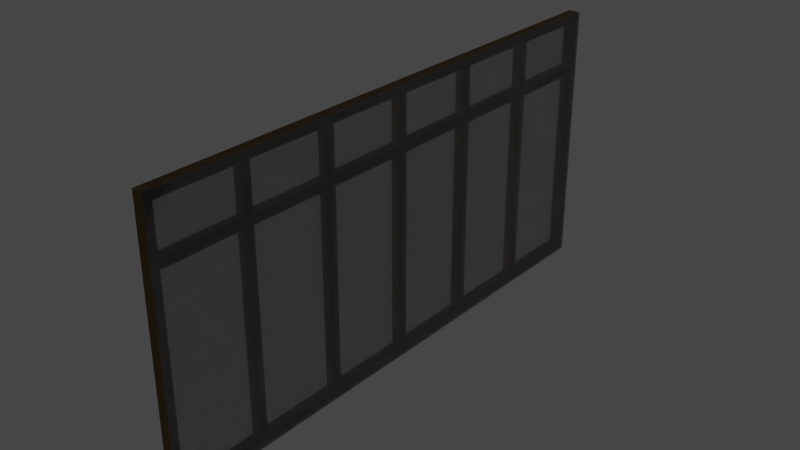 # Source: LongWindowGeneral_6LH_.blend  (saved by Blender 3.2.14; exported with 4.5.12 LTS)
import bpy
from mathutils import Matrix  # noqa: F401  (used for matrix-valued properties, if any)

bpy.ops.wm.read_factory_settings(use_empty=True)
scene = bpy.context.scene
scene.name = 'Scene'

# ---- collections
col_collection = bpy.data.collections.new('Collection'); scene.collection.children.link(col_collection)

# ---- materials (node trees are filled in below, after node groups)
mat_window_mat = bpy.data.materials.new('window mat')
mat_window_mat.use_transparent_shadow = False
mat_glass_mat = bpy.data.materials.new('glass mat')
mat_glass_mat.surface_render_method = 'BLENDED'
mat_glass_mat.blend_method = 'BLEND'

# ---- material node trees
mat_window_mat.use_nodes = True; mat_window_mat.node_tree.nodes.clear()
_N = mat_window_mat.node_tree.nodes; _L = mat_window_mat.node_tree.links
n0 = _N.new('ShaderNodeBsdfPrincipled'); n0.name = 'Principled BSDF'; n0.location = (10, 300)
n0.distribution = 'GGX'
n0.subsurface_method = 'RANDOM_WALK_SKIN'
n0.inputs[0].default_value = (0.0209, 0.01047, 0.0, 1.0)
n0.inputs[1].default_value = 0.5
n0.inputs[3].default_value = 1.45
n0.inputs[27].default_value = (0.0, 0.0, 0.0, 1.0)
n0.inputs[28].default_value = 1.0
n1 = _N.new('ShaderNodeOutputMaterial'); n1.name = 'Material Output'; n1.location = (300, 300)
_L.new(n0.outputs[0], n1.inputs[0])
n1.is_active_output = True
mat_glass_mat.use_nodes = True; mat_glass_mat.node_tree.nodes.clear()
_N = mat_glass_mat.node_tree.nodes; _L = mat_glass_mat.node_tree.links
n0 = _N.new('ShaderNodeBsdfPrincipled'); n0.name = 'Principled BSDF'; n0.location = (10, 300)
n0.distribution = 'GGX'
n0.subsurface_method = 'RANDOM_WALK_SKIN'
n0.inputs[0].default_value = (0.02217, 0.01938, 0.01681, 0.5)
n0.inputs[2].default_value = 0.0
n0.inputs[3].default_value = 1.45
n0.inputs[4].default_value = 0.5
n0.inputs[13].default_value = 1.0
n0.inputs[18].default_value = 1.0
n0.inputs[27].default_value = (0.0, 0.0, 0.0, 1.0)
n0.inputs[28].default_value = 1.0
n1 = _N.new('ShaderNodeOutputMaterial'); n1.name = 'Material Output'; n1.location = (300, 300)
_L.new(n0.outputs[0], n1.inputs[0])
n1.is_active_output = True

# ---- world
world_world = bpy.data.worlds.new('World'); scene.world = world_world
world_world.use_nodes = True; world_world.node_tree.nodes.clear()
_N = world_world.node_tree.nodes; _L = world_world.node_tree.links
n0 = _N.new('ShaderNodeOutputWorld'); n0.name = 'World Output'; n0.location = (300, 300)
n1 = _N.new('ShaderNodeBackground'); n1.name = 'Background'; n1.location = (10, 300)
n1.inputs[0].default_value = (0.05088, 0.05088, 0.05088, 1.0)
_L.new(n1.outputs[0], n0.inputs[0])
n0.is_active_output = True
world_world.color = (0.05088, 0.05088, 0.05088)
world_world.use_sun_shadow = False
world_world.sun_shadow_jitter_overblur = 0.0

# ---- meshes
me_cube = bpy.data.meshes.new('Cube')
me_cube.from_pydata([(-1.0, -1.0, -1.0), (1.39, 22.43, -58.49), (-1.0, -1.0, 1.0), (1.39, 22.43, 1.016), (-1.0, 1.0, -1.0), (1.39, -1.0, -58.49), (-1.0, 1.0, 1.0), (1.39, -1.0, 1.016), (1.0, -1.0, -1.0), (1.013, 22.43, -58.49), (1.0, -1.0, 1.0), (1.013, 22.43, 1.016), (1.013, -1.0, -58.49), (1.0, 1.0, -1.0), (1.0, 1.0, 1.0), (1.013, -1.0, 1.016), (-1.0, 21.44, 1.0), (-1.0, 21.44, -1.0), (1.0, 21.44, -1.0), (1.0, 21.44, 1.0), (-1.0, 23.38, 1.0), (-1.0, 23.38, -1.0), (1.0, 23.38, -1.0), (1.0, 23.38, 1.0), (-1.0, 43.85, 1.0), (-1.0, 43.85, -1.0), (1.0, 43.85, -1.0), (1.0, 43.85, 1.0), (-1.0, 45.81, 1.0), (-1.0, 45.81, -1.0), (1.0, 45.81, -1.0), (1.0, 45.81, 1.0), (-1.0, 66.3, 1.0), (-1.0, 66.3, -1.0), (1.0, 66.3, -1.0), (1.0, 66.3, 1.0), (-1.0, 68.25, 1.0), (-1.0, 68.25, -1.0), (1.0, 68.25, -1.0), (1.0, 68.25, 1.0), (-1.0, 88.73, 1.0), (-1.0, 88.73, -1.0), (1.0, 88.73, -1.0), (1.0, 88.73, 1.0), (-1.0, 90.69, 1.0), (-1.0, 90.69, -1.0), (1.0, 90.69, -1.0), (1.0, 90.69, 1.0), (-1.0, 111.2, 1.0), (-1.0, 111.2, -1.0), (1.0, 111.2, -1.0), (1.0, 111.2, 1.0), (-1.0, 113.1, 1.0), (-1.0, 113.1, -1.0), (1.0, 113.1, -1.0), (1.0, 113.1, 1.0), (-1.0, 133.6, 1.0), (-1.0, 133.6, -1.0), (1.0, 133.6, -1.0), (1.0, 133.6, 1.0), (-1.0, 135.6, 1.0), (-1.0, 135.6, -1.0), (1.0, 135.6, -1.0), (1.0, 135.6, 1.0), (-1.0, 1.0, -11.03), (-1.0, -1.0, -11.03), (1.0, 1.0, -11.03), (1.0, -1.0, -11.03), (1.0, 21.44, -11.03), (-1.0, 21.44, -11.03), (1.0, 23.38, -11.03), (-1.0, 23.38, -11.03), (1.0, 43.85, -11.03), (-1.0, 43.85, -11.03), (1.0, 45.81, -11.03), (-1.0, 45.81, -11.03), (1.0, 66.3, -11.03), (-1.0, 66.3, -11.03), (1.0, 68.25, -11.03), (-1.0, 68.25, -11.03), (1.0, 88.73, -11.03), (-1.0, 88.73, -11.03), (1.0, 90.69, -11.03), (-1.0, 90.69, -11.03), (1.0, 111.2, -11.03), (-1.0, 111.2, -11.03), (1.0, 113.1, -11.03), (-1.0, 113.1, -11.03), (1.0, 133.6, -11.03), (-1.0, 133.6, -11.03), (1.0, 135.6, -11.03), (-1.0, 135.6, -11.03), (-1.0, 1.0, -13.04), (-1.0, -1.0, -13.04), (1.0, 1.0, -13.04), (1.0, -1.0, -13.04), (1.0, 21.44, -13.04), (-1.0, 21.44, -13.04), (1.0, 23.38, -13.04), (-1.0, 23.38, -13.04), (1.0, 43.85, -13.04), (-1.0, 43.85, -13.04), (1.0, 45.81, -13.04), (-1.0, 45.81, -13.04), (1.0, 66.3, -13.04), (-1.0, 66.3, -13.04), (1.0, 68.25, -13.04), (-1.0, 68.25, -13.04), (1.0, 88.73, -13.04), (-1.0, 88.73, -13.04), (1.0, 90.69, -13.04), (-1.0, 90.69, -13.04), (1.0, 111.2, -13.04), (-1.0, 111.2, -13.04), (1.0, 113.1, -13.04), (-1.0, 113.1, -13.04), (1.0, 133.6, -13.04), (-1.0, 133.6, -13.04), (1.0, 135.6, -13.04), (-1.0, 135.6, -13.04), (-1.0, 1.0, -56.47), (-1.0, -1.0, -56.47), (1.0, 1.0, -56.47), (1.0, -1.0, -56.47), (1.0, 21.44, -56.47), (-1.0, 21.44, -56.47), (1.0, 23.38, -56.47), (-1.0, 23.38, -56.47), (1.0, 43.85, -56.47), (-1.0, 43.85, -56.47), (1.0, 45.81, -56.47), (-1.0, 45.81, -56.47), (1.0, 66.3, -56.47), (-1.0, 66.3, -56.47), (1.0, 68.25, -56.47), (-1.0, 68.25, -56.47), (1.0, 88.73, -56.47), (-1.0, 88.73, -56.47), (1.0, 90.69, -56.47), (-1.0, 90.69, -56.47), (1.0, 111.2, -56.47), (-1.0, 111.2, -56.47), (1.0, 113.1, -56.47), (-1.0, 113.1, -56.47), (1.0, 133.6, -56.47), (-1.0, 133.6, -56.47), (1.0, 135.6, -56.47), (-1.0, 135.6, -56.47), (-1.0, 1.0, -58.49), (-1.0, -1.0, -58.49), (1.0, 1.0, -58.49), (1.0, -1.0, -58.49), (1.0, 21.44, -58.49), (-1.0, 21.44, -58.49), (1.0, 23.38, -58.49), (-1.0, 23.38, -58.49), (1.0, 43.85, -58.49), (-1.0, 43.85, -58.49), (1.0, 45.81, -58.49), (-1.0, 45.81, -58.49), (1.0, 66.3, -58.49), (-1.0, 66.3, -58.49), (1.0, 68.25, -58.49), (-1.0, 68.25, -58.49), (1.0, 88.73, -58.49), (-1.0, 88.73, -58.49), (1.0, 90.69, -58.49), (-1.0, 90.69, -58.49), (1.0, 111.2, -58.49), (-1.0, 111.2, -58.49), (1.0, 113.1, -58.49), (-1.0, 113.1, -58.49), (1.0, 133.6, -58.49), (-1.0, 133.6, -58.49), (1.0, 135.6, -58.49), (-1.0, 135.6, -58.49), (1.39, 44.89, -58.49), (1.39, 44.89, 1.016), (1.013, 44.89, -58.49), (1.013, 44.89, 1.016), (1.39, 67.34, -58.49), (1.39, 67.34, 1.016), (1.013, 67.34, -58.49), (1.013, 67.34, 1.016), (1.39, 89.75, -58.49), (1.39, 89.75, 1.016), (1.013, 89.75, -58.49), (1.013, 89.75, 1.016), (1.39, 112.2, -58.49), (1.39, 112.2, 1.016), (1.013, 112.2, -58.49), (1.013, 112.2, 1.016), (1.39, 135.6, -58.49), (1.39, 135.6, 1.016), (1.013, 135.6, -58.49), (1.013, 135.6, 1.016)], [], [(0, 2, 6, 4), (6, 14, 19, 16), (13, 14, 10, 8), (8, 10, 2, 0), (17, 21, 71, 69), (14, 6, 2, 10), (16, 19, 23, 20), (4, 6, 16, 17), (14, 13, 18, 19), (13, 4, 17, 18), (23, 22, 26, 27), (17, 16, 20, 21), (19, 18, 22, 23), (58, 57, 89, 88), (24, 27, 31, 28), (22, 21, 25, 26), (20, 23, 27, 24), (21, 20, 24, 25), (31, 30, 34, 35), (25, 24, 28, 29), (27, 26, 30, 31), (32, 35, 39, 36), (30, 29, 33, 34), (28, 31, 35, 32), (29, 28, 32, 33), (39, 38, 42, 43), (33, 32, 36, 37), (35, 34, 38, 39), (57, 61, 91, 89), (29, 30, 74, 75), (38, 37, 41, 42), (36, 39, 43, 40), (37, 36, 40, 41), (44, 47, 51, 48), (40, 43, 47, 44), (41, 40, 44, 45), (43, 42, 46, 47), (51, 50, 54, 55), (45, 44, 48, 49), (47, 46, 50, 51), (46, 45, 49, 50), (55, 54, 58, 59), (8, 0, 65, 67), (48, 51, 55, 52), (49, 48, 52, 53), (56, 59, 63, 60), (54, 53, 57, 58), (52, 55, 59, 56), (53, 52, 56, 57), (57, 56, 60, 61), (59, 58, 62, 63), (50, 49, 85, 84), (49, 53, 87, 85), (71, 70, 98, 99), (81, 83, 111, 109), (68, 69, 97, 96), (83, 82, 110, 111), (67, 65, 93, 95), (80, 81, 109, 108), (37, 38, 78, 79), (18, 17, 69, 68), (62, 58, 88, 90), (0, 4, 64, 65), (22, 18, 68, 70), (25, 29, 75, 73), (45, 46, 82, 83), (26, 25, 73, 72), (30, 26, 72, 74), (4, 13, 66, 64), (33, 37, 79, 77), (53, 54, 86, 87), (34, 33, 77, 76), (41, 45, 83, 81), (38, 34, 76, 78), (46, 42, 80, 82), (13, 8, 67, 66), (61, 62, 90, 91), (42, 41, 81, 80), (54, 50, 84, 86), (21, 22, 70, 71), (105, 107, 135, 133), (118, 116, 144, 146), (93, 92, 120, 121), (107, 106, 134, 135), (117, 119, 147, 145), (104, 105, 133, 132), (119, 118, 146, 147), (102, 100, 128, 130), (116, 117, 145, 144), (82, 80, 108, 110), (69, 71, 99, 97), (84, 85, 113, 112), (70, 68, 96, 98), (87, 86, 114, 115), (72, 73, 101, 100), (86, 84, 112, 114), (75, 74, 102, 103), (85, 87, 115, 113), (73, 75, 103, 101), (88, 89, 117, 116), (74, 72, 100, 102), (91, 90, 118, 119), (76, 77, 105, 104), (89, 91, 119, 117), (79, 78, 106, 107), (65, 64, 92, 93), (90, 88, 116, 118), (77, 79, 107, 105), (64, 66, 94, 92), (78, 76, 104, 106), (66, 67, 95, 94), (128, 129, 157, 156), (143, 142, 170, 171), (126, 124, 152, 154), (140, 141, 169, 168), (125, 127, 155, 153), (138, 136, 164, 166), (92, 94, 122, 120), (106, 104, 132, 134), (94, 95, 123, 122), (108, 109, 137, 136), (95, 93, 121, 123), (111, 110, 138, 139), (96, 97, 125, 124), (109, 111, 139, 137), (99, 98, 126, 127), (110, 108, 136, 138), (97, 99, 127, 125), (112, 113, 141, 140), (98, 96, 124, 126), (115, 114, 142, 143), (100, 101, 129, 128), (114, 112, 140, 142), (103, 102, 130, 131), (113, 115, 143, 141), (101, 103, 131, 129), (148, 150, 151, 149), (152, 153, 155, 154), (156, 157, 159, 158), (160, 161, 163, 162), (164, 165, 167, 166), (168, 169, 171, 170), (172, 173, 175, 174), (142, 140, 168, 170), (131, 130, 158, 159), (141, 143, 171, 169), (129, 131, 159, 157), (144, 145, 173, 172), (130, 128, 156, 158), (147, 146, 174, 175), (132, 133, 161, 160), (145, 147, 175, 173), (135, 134, 162, 163), (121, 120, 148, 149), (146, 144, 172, 174), (133, 135, 163, 161), (120, 122, 150, 148), (134, 132, 160, 162), (122, 123, 151, 150), (136, 137, 165, 164), (123, 121, 149, 151), (139, 138, 166, 167), (124, 125, 153, 152), (137, 139, 167, 165), (127, 126, 154, 155), (66, 64, 69, 68), (69, 64, 92, 97), (94, 92, 97, 96), (68, 66, 94, 96), (73, 72, 70, 71), (100, 72, 70, 98), (73, 101, 99, 71), (101, 100, 98, 99), (103, 75, 77, 105), (74, 75, 77, 76), (102, 103, 105, 104), (74, 102, 104, 76), (81, 79, 107, 109), (78, 79, 81, 80), (107, 106, 108, 109), (80, 78, 106, 108), (113, 85, 83, 111), (82, 83, 85, 84), (110, 111, 113, 112), (112, 84, 82, 110), (115, 87, 89, 117), (89, 88, 86, 87), (117, 116, 114, 115), (86, 114, 116, 88), (171, 143, 145, 173), (144, 145, 143, 142), (173, 172, 170, 171), (142, 170, 172, 144), (141, 169, 167, 139), (139, 138, 140, 141), (166, 167, 169, 168), (168, 140, 138, 166), (135, 137, 165, 163), (163, 162, 164, 165), (134, 135, 137, 136), (134, 136, 164, 162), (159, 131, 133, 161), (159, 158, 160, 161), (130, 131, 133, 132), (158, 130, 132, 160), (157, 129, 127, 155), (156, 157, 155, 154), (129, 128, 126, 127), (128, 156, 154, 126), (125, 120, 148, 153), (122, 120, 125, 124), (148, 150, 152, 153), (122, 124, 152, 150), (61, 60, 63, 62), (15, 11, 9, 12), (7, 5, 1, 3), (1, 5, 12, 9), (7, 3, 11, 15), (15, 12, 5, 7), (9, 11, 179, 178), (179, 177, 181, 183), (11, 3, 177, 179), (3, 1, 176, 177), (1, 9, 178, 176), (182, 183, 187, 186), (176, 178, 182, 180), (178, 179, 183, 182), (177, 176, 180, 181), (185, 184, 188, 189), (181, 180, 184, 185), (183, 181, 185, 187), (180, 182, 186, 184), (191, 189, 193, 195), (187, 185, 189, 191), (184, 186, 190, 188), (186, 187, 191, 190), (194, 195, 193, 192), (188, 190, 194, 192), (190, 191, 195, 194), (189, 188, 192, 193)])
me_cube.polygons.foreach_set('material_index', [0, 0, 0, 0, 0, 0, 0, 0, 0, 0, 0, 0, 0, 0, 0, 0, 0, 0, 0, 0, 0, 0, 0, 0, 0, 0, 0, 0, 0, 0, 0, 0, 0, 0, 0, 0, 0, 0, 0, 0, 0, 0, 0, 0, 0, 0, 0, 0, 0, 0, 0, 0, 0, 0, 0, 0, 0, 0, 0, 0, 0, 0, 0, 0, 0, 0, 0, 0, 0, 0, 0, 0, 0, 0, 0, 0, 0, 0, 0, 0, 0, 0, 0, 0, 0, 0, 0, 0, 0, 0, 0, 0, 0, 0, 0, 0, 0, 0, 0, 0, 0, 0, 0, 0, 0, 0, 0, 0, 0, 0, 0, 0, 0, 0, 0, 0, 0, 0, 0, 0, 0, 0, 0, 0, 0, 0, 0, 0, 0, 0, 0, 0, 0, 0, 0, 0, 0, 0, 0, 0, 0, 0, 0, 0, 0, 0, 0, 0, 0, 0, 0, 0, 0, 0, 0, 0, 0, 0, 0, 0, 0, 0, 0, 0, 0, 0, 0, 0, 0, 0, 0, 0, 0, 0, 0, 0, 0, 0, 0, 0, 0, 0, 0, 0, 0, 0, 0, 0, 0, 0, 0, 0, 0, 0, 0, 0, 0, 0, 0, 0, 0, 0, 0, 0, 0, 0, 0, 0, 0, 0, 0, 0, 0, 0, 1, 1, 1, 1, 1, 1, 1, 1, 1, 1, 1, 1, 1, 1, 1, 1, 1, 1, 1, 1, 1, 1, 1, 1, 1, 1])
_uv = me_cube.uv_layers.new(name='UVMap')
_uv.uv.foreach_set('vector', [0.375, 0.0, 0.625, 0.0, 0.625, 0.25, 0.375, 0.25, 0.875, 0.5, 0.625, 0.5, 0.625, 0.5, 0.875, 0.5, 0.375, 0.5, 0.625, 0.5, 0.625, 0.75, 0.375, 0.75, 0.375, 0.75, 0.625, 0.75, 0.625, 1.0, 0.375, 1.0, 0.375, 0.25, 0.375, 0.25, 0.375, 0.25, 0.375, 0.25, 0.625, 0.5, 0.875, 0.5, 0.875, 0.75, 0.625, 0.75, 0.875, 0.5, 0.625, 0.5, 0.625, 0.5, 0.875, 0.5, 0.375, 0.25, 0.625, 0.25, 0.625, 0.25, 0.375, 0.25, 0.625, 0.5, 0.375, 0.5, 0.375, 0.5, 0.625, 0.5, 0.375, 0.5, 0.125, 0.5, 0.125, 0.5, 0.375, 0.5, 0.625, 0.5, 0.375, 0.5, 0.375, 0.5, 0.625, 0.5, 0.375, 0.25, 0.625, 0.25, 0.625, 0.25, 0.375, 0.25, 0.625, 0.5, 0.375, 0.5, 0.375, 0.5, 0.625, 0.5, 0.375, 0.5, 0.125, 0.5, 0.125, 0.5, 0.375, 0.5, 0.875, 0.5, 0.625, 0.5, 0.625, 0.5, 0.875, 0.5, 0.375, 0.5, 0.125, 0.5, 0.125, 0.5, 0.375, 0.5, 0.875, 0.5, 0.625, 0.5, 0.625, 0.5, 0.875, 0.5, 0.375, 0.25, 0.625, 0.25, 0.625, 0.25, 0.375, 0.25, 0.625, 0.5, 0.375, 0.5, 0.375, 0.5, 0.625, 0.5, 0.375, 0.25, 0.625, 0.25, 0.625, 0.25, 0.375, 0.25, 0.625, 0.5, 0.375, 0.5, 0.375, 0.5, 0.625, 0.5, 0.875, 0.5, 0.625, 0.5, 0.625, 0.5, 0.875, 0.5, 0.375, 0.5, 0.125, 0.5, 0.125, 0.5, 0.375, 0.5, 0.875, 0.5, 0.625, 0.5, 0.625, 0.5, 0.875, 0.5, 0.375, 0.25, 0.625, 0.25, 0.625, 0.25, 0.375, 0.25, 0.625, 0.5, 0.375, 0.5, 0.375, 0.5, 0.625, 0.5, 0.375, 0.25, 0.625, 0.25, 0.625, 0.25, 0.375, 0.25, 0.625, 0.5, 0.375, 0.5, 0.375, 0.5, 0.625, 0.5, 0.375, 0.25, 0.375, 0.25, 0.375, 0.25, 0.375, 0.25, 0.125, 0.5, 0.375, 0.5, 0.375, 0.5, 0.125, 0.5, 0.375, 0.5, 0.125, 0.5, 0.125, 0.5, 0.375, 0.5, 0.875, 0.5, 0.625, 0.5, 0.625, 0.5, 0.875, 0.5, 0.375, 0.25, 0.625, 0.25, 0.625, 0.25, 0.375, 0.25, 0.875, 0.5, 0.625, 0.5, 0.625, 0.5, 0.875, 0.5, 0.875, 0.5, 0.625, 0.5, 0.625, 0.5, 0.875, 0.5, 0.375, 0.25, 0.625, 0.25, 0.625, 0.25, 0.375, 0.25, 0.625, 0.5, 0.375, 0.5, 0.375, 0.5, 0.625, 0.5, 0.625, 0.5, 0.375, 0.5, 0.375, 0.5, 0.625, 0.5, 0.375, 0.25, 0.625, 0.25, 0.625, 0.25, 0.375, 0.25, 0.625, 0.5, 0.375, 0.5, 0.375, 0.5, 0.625, 0.5, 0.375, 0.5, 0.125, 0.5, 0.125, 0.5, 0.375, 0.5, 0.625, 0.5, 0.375, 0.5, 0.375, 0.5, 0.625, 0.5, 0.375, 0.75, 0.375, 1.0, 0.375, 1.0, 0.375, 0.75, 0.875, 0.5, 0.625, 0.5, 0.625, 0.5, 0.875, 0.5, 0.375, 0.25, 0.625, 0.25, 0.625, 0.25, 0.375, 0.25, 0.875, 0.5, 0.625, 0.5, 0.625, 0.5, 0.875, 0.5, 0.375, 0.5, 0.125, 0.5, 0.125, 0.5, 0.375, 0.5, 0.875, 0.5, 0.625, 0.5, 0.625, 0.5, 0.875, 0.5, 0.375, 0.25, 0.625, 0.25, 0.625, 0.25, 0.375, 0.25, 0.375, 0.25, 0.625, 0.25, 0.625, 0.25, 0.375, 0.25, 0.625, 0.5, 0.375, 0.5, 0.375, 0.5, 0.625, 0.5, 0.375, 0.5, 0.125, 0.5, 0.125, 0.5, 0.375, 0.5, 0.375, 0.25, 0.375, 0.25, 0.375, 0.25, 0.375, 0.25, 0.125, 0.5, 0.375, 0.5, 0.375, 0.5, 0.125, 0.5, 0.375, 0.25, 0.375, 0.25, 0.375, 0.25, 0.375, 0.25, 0.375, 0.5, 0.125, 0.5, 0.125, 0.5, 0.375, 0.5, 0.125, 0.5, 0.375, 0.5, 0.375, 0.5, 0.125, 0.5, 0.375, 0.75, 0.375, 1.0, 0.375, 1.0, 0.375, 0.75, 0.375, 0.5, 0.125, 0.5, 0.125, 0.5, 0.375, 0.5, 0.125, 0.5, 0.375, 0.5, 0.375, 0.5, 0.125, 0.5, 0.375, 0.5, 0.125, 0.5, 0.125, 0.5, 0.375, 0.5, 0.375, 0.5, 0.375, 0.5, 0.375, 0.5, 0.375, 0.5, 0.375, 0.0, 0.375, 0.25, 0.375, 0.25, 0.375, 0.0, 0.375, 0.5, 0.375, 0.5, 0.375, 0.5, 0.375, 0.5, 0.375, 0.25, 0.375, 0.25, 0.375, 0.25, 0.375, 0.25, 0.125, 0.5, 0.375, 0.5, 0.375, 0.5, 0.125, 0.5, 0.375, 0.5, 0.125, 0.5, 0.125, 0.5, 0.375, 0.5, 0.375, 0.5, 0.375, 0.5, 0.375, 0.5, 0.375, 0.5, 0.125, 0.5, 0.375, 0.5, 0.375, 0.5, 0.125, 0.5, 0.375, 0.25, 0.375, 0.25, 0.375, 0.25, 0.375, 0.25, 0.125, 0.5, 0.375, 0.5, 0.375, 0.5, 0.125, 0.5, 0.375, 0.5, 0.125, 0.5, 0.125, 0.5, 0.375, 0.5, 0.375, 0.25, 0.375, 0.25, 0.375, 0.25, 0.375, 0.25, 0.375, 0.5, 0.375, 0.5, 0.375, 0.5, 0.375, 0.5, 0.375, 0.5, 0.375, 0.5, 0.375, 0.5, 0.375, 0.5, 0.375, 0.5, 0.375, 0.75, 0.375, 0.75, 0.375, 0.5, 0.125, 0.5, 0.375, 0.5, 0.375, 0.5, 0.125, 0.5, 0.375, 0.5, 0.125, 0.5, 0.125, 0.5, 0.375, 0.5, 0.375, 0.5, 0.375, 0.5, 0.375, 0.5, 0.375, 0.5, 0.125, 0.5, 0.375, 0.5, 0.375, 0.5, 0.125, 0.5, 0.375, 0.25, 0.375, 0.25, 0.375, 0.25, 0.375, 0.25, 0.375, 0.5, 0.375, 0.5, 0.375, 0.5, 0.375, 0.5, 0.375, 0.0, 0.375, 0.25, 0.375, 0.25, 0.375, 0.0, 0.125, 0.5, 0.375, 0.5, 0.375, 0.5, 0.125, 0.5, 0.375, 0.25, 0.375, 0.25, 0.375, 0.25, 0.375, 0.25, 0.375, 0.5, 0.125, 0.5, 0.125, 0.5, 0.375, 0.5, 0.125, 0.5, 0.375, 0.5, 0.375, 0.5, 0.125, 0.5, 0.375, 0.5, 0.375, 0.5, 0.375, 0.5, 0.375, 0.5, 0.375, 0.5, 0.125, 0.5, 0.125, 0.5, 0.375, 0.5, 0.375, 0.5, 0.375, 0.5, 0.375, 0.5, 0.375, 0.5, 0.375, 0.25, 0.375, 0.25, 0.375, 0.25, 0.375, 0.25, 0.375, 0.5, 0.125, 0.5, 0.125, 0.5, 0.375, 0.5, 0.375, 0.5, 0.375, 0.5, 0.375, 0.5, 0.375, 0.5, 0.125, 0.5, 0.375, 0.5, 0.375, 0.5, 0.125, 0.5, 0.375, 0.5, 0.125, 0.5, 0.125, 0.5, 0.375, 0.5, 0.375, 0.5, 0.375, 0.5, 0.375, 0.5, 0.375, 0.5, 0.125, 0.5, 0.375, 0.5, 0.375, 0.5, 0.125, 0.5, 0.375, 0.25, 0.375, 0.25, 0.375, 0.25, 0.375, 0.25, 0.375, 0.25, 0.375, 0.25, 0.375, 0.25, 0.375, 0.25, 0.375, 0.5, 0.125, 0.5, 0.125, 0.5, 0.375, 0.5, 0.375, 0.5, 0.375, 0.5, 0.375, 0.5, 0.375, 0.5, 0.125, 0.5, 0.375, 0.5, 0.375, 0.5, 0.125, 0.5, 0.375, 0.5, 0.125, 0.5, 0.125, 0.5, 0.375, 0.5, 0.375, 0.25, 0.375, 0.25, 0.375, 0.25, 0.375, 0.25, 0.125, 0.5, 0.375, 0.5, 0.375, 0.5, 0.125, 0.5, 0.375, 0.0, 0.375, 0.25, 0.375, 0.25, 0.375, 0.0, 0.375, 0.5, 0.375, 0.5, 0.375, 0.5, 0.375, 0.5, 0.375, 0.25, 0.375, 0.25, 0.375, 0.25, 0.375, 0.25, 0.125, 0.5, 0.375, 0.5, 0.375, 0.5, 0.125, 0.5, 0.375, 0.5, 0.375, 0.5, 0.375, 0.5, 0.375, 0.5, 0.375, 0.5, 0.375, 0.75, 0.375, 0.75, 0.375, 0.5, 0.375, 0.5, 0.125, 0.5, 0.125, 0.5, 0.375, 0.5, 0.125, 0.5, 0.375, 0.5, 0.375, 0.5, 0.125, 0.5, 0.375, 0.5, 0.375, 0.5, 0.375, 0.5, 0.375, 0.5, 0.375, 0.5, 0.125, 0.5, 0.125, 0.5, 0.375, 0.5, 0.375, 0.25, 0.375, 0.25, 0.375, 0.25, 0.375, 0.25, 0.375, 0.5, 0.375, 0.5, 0.375, 0.5, 0.375, 0.5, 0.125, 0.5, 0.375, 0.5, 0.375, 0.5, 0.125, 0.5, 0.375, 0.5, 0.375, 0.5, 0.375, 0.5, 0.375, 0.5, 0.375, 0.5, 0.375, 0.75, 0.375, 0.75, 0.375, 0.5, 0.375, 0.5, 0.125, 0.5, 0.125, 0.5, 0.375, 0.5, 0.375, 0.75, 0.375, 1.0, 0.375, 1.0, 0.375, 0.75, 0.125, 0.5, 0.375, 0.5, 0.375, 0.5, 0.125, 0.5, 0.375, 0.5, 0.125, 0.5, 0.125, 0.5, 0.375, 0.5, 0.375, 0.25, 0.375, 0.25, 0.375, 0.25, 0.375, 0.25, 0.125, 0.5, 0.375, 0.5, 0.375, 0.5, 0.125, 0.5, 0.375, 0.5, 0.375, 0.5, 0.375, 0.5, 0.375, 0.5, 0.375, 0.25, 0.375, 0.25, 0.375, 0.25, 0.375, 0.25, 0.375, 0.5, 0.125, 0.5, 0.125, 0.5, 0.375, 0.5, 0.375, 0.5, 0.375, 0.5, 0.375, 0.5, 0.375, 0.5, 0.125, 0.5, 0.375, 0.5, 0.375, 0.5, 0.125, 0.5, 0.375, 0.5, 0.125, 0.5, 0.125, 0.5, 0.375, 0.5, 0.375, 0.5, 0.375, 0.5, 0.375, 0.5, 0.375, 0.5, 0.125, 0.5, 0.375, 0.5, 0.375, 0.5, 0.125, 0.5, 0.375, 0.25, 0.375, 0.25, 0.375, 0.25, 0.375, 0.25, 0.375, 0.25, 0.375, 0.25, 0.375, 0.25, 0.375, 0.25, 0.125, 0.5, 0.375, 0.5, 0.375, 0.75, 0.125, 0.75, 0.375, 0.5, 0.125, 0.5, 0.125, 0.5, 0.375, 0.5, 0.375, 0.5, 0.125, 0.5, 0.125, 0.5, 0.375, 0.5, 0.375, 0.5, 0.125, 0.5, 0.125, 0.5, 0.375, 0.5, 0.375, 0.5, 0.125, 0.5, 0.125, 0.5, 0.375, 0.5, 0.375, 0.5, 0.125, 0.5, 0.125, 0.5, 0.375, 0.5, 0.375, 0.5, 0.125, 0.5, 0.125, 0.5, 0.375, 0.5, 0.375, 0.5, 0.375, 0.5, 0.375, 0.5, 0.375, 0.5, 0.125, 0.5, 0.375, 0.5, 0.375, 0.5, 0.125, 0.5, 0.375, 0.25, 0.375, 0.25, 0.375, 0.25, 0.375, 0.25, 0.375, 0.25, 0.375, 0.25, 0.375, 0.25, 0.375, 0.25, 0.375, 0.5, 0.125, 0.5, 0.125, 0.5, 0.375, 0.5, 0.375, 0.5, 0.375, 0.5, 0.375, 0.5, 0.375, 0.5, 0.125, 0.5, 0.375, 0.5, 0.375, 0.5, 0.125, 0.5, 0.375, 0.5, 0.125, 0.5, 0.125, 0.5, 0.375, 0.5, 0.375, 0.25, 0.375, 0.25, 0.375, 0.25, 0.375, 0.25, 0.125, 0.5, 0.375, 0.5, 0.375, 0.5, 0.125, 0.5, 0.375, 0.0, 0.375, 0.25, 0.375, 0.25, 0.375, 0.0, 0.375, 0.5, 0.375, 0.5, 0.375, 0.5, 0.375, 0.5, 0.375, 0.25, 0.375, 0.25, 0.375, 0.25, 0.375, 0.25, 0.125, 0.5, 0.375, 0.5, 0.375, 0.5, 0.125, 0.5, 0.375, 0.5, 0.375, 0.5, 0.375, 0.5, 0.375, 0.5, 0.375, 0.5, 0.375, 0.75, 0.375, 0.75, 0.375, 0.5, 0.375, 0.5, 0.125, 0.5, 0.125, 0.5, 0.375, 0.5, 0.375, 0.75, 0.375, 1.0, 0.375, 1.0, 0.375, 0.75, 0.125, 0.5, 0.375, 0.5, 0.375, 0.5, 0.125, 0.5, 0.375, 0.5, 0.125, 0.5, 0.125, 0.5, 0.375, 0.5, 0.375, 0.25, 0.375, 0.25, 0.375, 0.25, 0.375, 0.25, 0.125, 0.5, 0.375, 0.5, 0.375, 0.5, 0.125, 0.5, 0.375, 0.5, 0.125, 0.5, 0.125, 0.5, 0.375, 0.5, 0.125, 0.5, 0.125, 0.5, 0.375, 0.25, 0.125, 0.5, 0.375, 0.5, 0.125, 0.5, 0.125, 0.5, 0.375, 0.5, 0.375, 0.5, 0.375, 0.5, 0.375, 0.5, 0.375, 0.5, 0.125, 0.5, 0.375, 0.5, 0.375, 0.5, 0.125, 0.5, 0.375, 0.5, 0.375, 0.5, 0.375, 0.5, 0.375, 0.5, 0.125, 0.5, 0.125, 0.5, 0.125, 0.5, 0.125, 0.5, 0.125, 0.5, 0.375, 0.5, 0.375, 0.5, 0.125, 0.5, 0.125, 0.5, 0.125, 0.5, 0.125, 0.5, 0.125, 0.5, 0.375, 0.5, 0.125, 0.5, 0.125, 0.5, 0.375, 0.5, 0.375, 0.5, 0.125, 0.5, 0.125, 0.5, 0.375, 0.5, 0.375, 0.5, 0.375, 0.5, 0.375, 0.5, 0.375, 0.5, 0.375, 0.25, 0.125, 0.5, 0.125, 0.5, 0.375, 0.25, 0.375, 0.5, 0.125, 0.5, 0.375, 0.25, 0.375, 0.5, 0.125, 0.5, 0.375, 0.5, 0.375, 0.5, 0.125, 0.5, 0.375, 0.5, 0.375, 0.5, 0.375, 0.5, 0.375, 0.5, 0.125, 0.5, 0.125, 0.5, 0.375, 0.25, 0.375, 0.25, 0.375, 0.5, 0.125, 0.5, 0.125, 0.5, 0.375, 0.5, 0.375, 0.5, 0.125, 0.5, 0.125, 0.5, 0.375, 0.5, 0.375, 0.5, 0.375, 0.5, 0.375, 0.5, 0.375, 0.5, 0.125, 0.5, 0.125, 0.5, 0.125, 0.5, 0.125, 0.5, 0.125, 0.5, 0.375, 0.5, 0.375, 0.5, 0.125, 0.5, 0.125, 0.5, 0.375, 0.5, 0.375, 0.5, 0.125, 0.5, 0.375, 0.5, 0.375, 0.5, 0.375, 0.5, 0.375, 0.5, 0.125, 0.5, 0.125, 0.5, 0.125, 0.5, 0.125, 0.5, 0.375, 0.5, 0.125, 0.5, 0.125, 0.5, 0.375, 0.5, 0.125, 0.5, 0.375, 0.5, 0.375, 0.5, 0.125, 0.5, 0.375, 0.5, 0.375, 0.5, 0.375, 0.5, 0.375, 0.5, 0.125, 0.5, 0.125, 0.5, 0.125, 0.5, 0.125, 0.5, 0.125, 0.5, 0.375, 0.5, 0.375, 0.5, 0.125, 0.5, 0.375, 0.5, 0.125, 0.5, 0.125, 0.5, 0.375, 0.5, 0.375, 0.5, 0.375, 0.5, 0.375, 0.5, 0.375, 0.5, 0.125, 0.5, 0.125, 0.5, 0.125, 0.5, 0.125, 0.5, 0.125, 0.5, 0.375, 0.5, 0.375, 0.5, 0.125, 0.5, 0.375, 0.5, 0.125, 0.5, 0.125, 0.5, 0.375, 0.5, 0.375, 0.5, 0.375, 0.5, 0.375, 0.5, 0.375, 0.5, 0.125, 0.5, 0.125, 0.5, 0.125, 0.5, 0.125, 0.5, 0.125, 0.5, 0.375, 0.5, 0.375, 0.5, 0.125, 0.5, 0.375, 0.5, 0.125, 0.5, 0.125, 0.5, 0.375, 0.5, 0.375, 0.5, 0.375, 0.5, 0.375, 0.5, 0.375, 0.5, 0.125, 0.5, 0.125, 0.5, 0.375, 0.25, 0.375, 0.25, 0.375, 0.5, 0.125, 0.5, 0.375, 0.25, 0.375, 0.5, 0.125, 0.5, 0.375, 0.5, 0.375, 0.5, 0.125, 0.5, 0.375, 0.5, 0.375, 0.5, 0.375, 0.5, 0.375, 0.5, 0.375, 0.25, 0.375, 0.25, 0.375, 0.25, 0.375, 0.25, 0.375, 0.5, 0.125, 0.5, 0.375, 0.25, 0.375, 0.5, 0.125, 0.5, 0.375, 0.5, 0.375, 0.5, 0.125, 0.5, 0.375, 0.5, 0.375, 0.5, 0.375, 0.5, 0.375, 0.5, 0.125, 0.5, 0.875, 0.5, 0.625, 0.5, 0.375, 0.5, 1.0, 0.7536, 0.0, 1.0, 0.0, 1.0, 1.0, 0.7536, 0.0, 0.7536, 0.0, 0.7536, 0.0, 1.0, 0.0, 1.0, 1.0, 1.0, 1.0, 0.7536, 1.0, 0.7536, 1.0, 1.0, 0.0, 0.7536, 0.0, 1.0, 0.0, 1.0, 0.0, 0.7536, 0.0, 0.7536, 1.0, 0.7536, 1.0, 0.7536, 0.0, 0.7536, 0.0, 1.0, 0.0, 1.0, 0.0, 1.0, 0.0, 1.0, 0.0, 1.0, 0.0, 1.0, 0.0, 1.0, 0.0, 1.0, 0.0, 1.0, 0.0, 1.0, 0.0, 1.0, 0.0, 1.0, 0.0, 1.0, 0.0, 1.0, 0.0, 1.0, 0.0, 1.0, 1.0, 1.0, 1.0, 1.0, 1.0, 1.0, 1.0, 1.0, 0.0, 1.0, 0.0, 1.0, 0.0, 1.0, 0.0, 1.0, 1.0, 1.0, 1.0, 1.0, 1.0, 1.0, 1.0, 1.0, 0.0, 1.0, 0.0, 1.0, 0.0, 1.0, 0.0, 1.0, 0.0, 1.0, 0.0, 1.0, 0.0, 1.0, 0.0, 1.0, 0.0, 1.0, 0.0, 1.0, 0.0, 1.0, 0.0, 1.0, 0.0, 1.0, 0.0, 1.0, 0.0, 1.0, 0.0, 1.0, 0.0, 1.0, 0.0, 1.0, 0.0, 1.0, 0.0, 1.0, 1.0, 1.0, 1.0, 1.0, 1.0, 1.0, 1.0, 1.0, 0.0, 1.0, 0.0, 1.0, 0.0, 1.0, 0.0, 1.0, 0.0, 1.0, 0.0, 1.0, 0.0, 1.0, 0.0, 1.0, 1.0, 1.0, 1.0, 1.0, 1.0, 1.0, 1.0, 1.0, 0.0, 1.0, 0.0, 1.0, 0.0, 1.0, 0.0, 1.0, 1.0, 1.0, 0.0, 1.0, 0.0, 1.0, 1.0, 1.0, 1.0, 1.0, 1.0, 1.0, 1.0, 1.0, 1.0, 1.0, 0.0, 1.0, 0.0, 1.0, 0.0, 1.0, 0.0, 1.0, 0.0, 1.0, 0.0, 1.0, 0.0, 1.0, 0.0, 1.0])
me_cube.materials.append(mat_window_mat)
me_cube.materials.append(mat_glass_mat)
me_cube.update()

# ---- objects
ob_6lh = bpy.data.objects.new('6LH', me_cube)

# ---- transforms, parenting, visibility, modifiers, constraints
ob_6lh.location = (3.335, -21.74, 20.94)
ob_6lh.scale = (0.3972, 0.3203, 0.3591)

# ---- collection membership
col_collection.objects.link(ob_6lh)

# ---- scene / render settings (as saved in the file)
scene.frame_start = 1; scene.frame_end = 250; scene.frame_set(1)
scene.render.engine = 'BLENDER_EEVEE_NEXT'
scene.cycles.sampling_pattern = 'TABULATED_SOBOL'
scene.cycles.use_light_tree = False
scene.eevee.use_raytracing = True
scene.view_settings.view_transform = 'Filmic'
bpy.context.view_layer.update()

# ---- added for rendering (the .blend has no active camera and no usable light): camera, sun
cam_auto = bpy.data.cameras.new('AutoCamera')
cam_auto.lens = 50.0
cam_auto.sensor_width = 36.0
cam_auto.clip_end = 1000.0
ob_auto_camera = bpy.data.objects.new('AutoCamera', cam_auto)
scene.collection.objects.link(ob_auto_camera)
ob_auto_camera.location = (48.4667, -54.2493, 46.6694)
ob_auto_camera.rotation_euler = (1.09748, -7.21219e-08, 0.694738)
scene.camera = ob_auto_camera
light_auto_sun = bpy.data.lights.new('AutoSun', 'SUN')
light_auto_sun.energy = 3.0
light_auto_sun.angle = 0.0523599
ob_auto_sun = bpy.data.objects.new('AutoSun', light_auto_sun)
scene.collection.objects.link(ob_auto_sun)
ob_auto_sun.rotation_euler = (0.872665, 0.174533, 0.523599)
bpy.context.view_layer.update()

